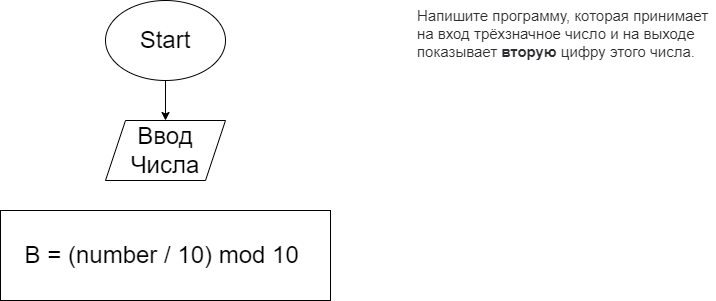

The diagram above was exported from draw.io. Its source (the exported page's mxGraphModel, read from the mxfile embedded in the PNG):
<mxGraphModel dx="1788" dy="426" grid="1" gridSize="10" guides="1" tooltips="1" connect="1" arrows="1" fold="1" page="1" pageScale="1" pageWidth="827" pageHeight="1169" math="0" shadow="0">
  <root>
    <mxCell id="0" />
    <mxCell id="1" parent="0" />
    <mxCell id="2" value="&lt;span style=&quot;color: rgb(44, 45, 48); font-family: roboto, &amp;quot;san francisco&amp;quot;, &amp;quot;helvetica neue&amp;quot;, helvetica, arial; font-size: 15px; font-style: normal; font-weight: 400; letter-spacing: normal; text-indent: 0px; text-transform: none; word-spacing: 0px; background-color: rgb(255, 255, 255); display: inline; float: none;&quot;&gt;Напишите программу, которая принимает на вход трёхзначное число и на выходе показывает&amp;nbsp;&lt;/span&gt;&lt;strong style=&quot;box-sizing: border-box; font-weight: 700; color: rgb(44, 45, 48); font-family: roboto, &amp;quot;san francisco&amp;quot;, &amp;quot;helvetica neue&amp;quot;, helvetica, arial; font-size: 15px; font-style: normal; letter-spacing: normal; text-indent: 0px; text-transform: none; word-spacing: 0px; background-color: rgb(255, 255, 255);&quot;&gt;вторую&lt;/strong&gt;&lt;span style=&quot;color: rgb(44, 45, 48); font-family: roboto, &amp;quot;san francisco&amp;quot;, &amp;quot;helvetica neue&amp;quot;, helvetica, arial; font-size: 15px; font-style: normal; font-weight: 400; letter-spacing: normal; text-indent: 0px; text-transform: none; word-spacing: 0px; background-color: rgb(255, 255, 255); display: inline; float: none;&quot;&gt;&lt;span&gt;&amp;nbsp;&lt;/span&gt;цифру этого числа.&lt;/span&gt;" style="text;whiteSpace=wrap;html=1;" vertex="1" parent="1">
      <mxGeometry x="520" y="20" width="300" height="50" as="geometry" />
    </mxCell>
    <mxCell id="5" style="edgeStyle=none;html=1;exitX=0.5;exitY=1;exitDx=0;exitDy=0;entryX=0.5;entryY=0;entryDx=0;entryDy=0;fontSize=24;" edge="1" parent="1" source="3" target="4">
      <mxGeometry relative="1" as="geometry" />
    </mxCell>
    <mxCell id="3" value="Start" style="ellipse;whiteSpace=wrap;html=1;fontSize=24;" vertex="1" parent="1">
      <mxGeometry x="210" y="20" width="120" height="80" as="geometry" />
    </mxCell>
    <mxCell id="4" value="Ввод Числа" style="shape=parallelogram;perimeter=parallelogramPerimeter;whiteSpace=wrap;html=1;fixedSize=1;fontSize=24;" vertex="1" parent="1">
      <mxGeometry x="210" y="140" width="120" height="60" as="geometry" />
    </mxCell>
    <mxCell id="6" value="B = (number / 10) mod 10&amp;nbsp;" style="rounded=0;whiteSpace=wrap;html=1;fontSize=24;" vertex="1" parent="1">
      <mxGeometry x="105" y="230" width="330" height="90" as="geometry" />
    </mxCell>
  </root>
</mxGraphModel>